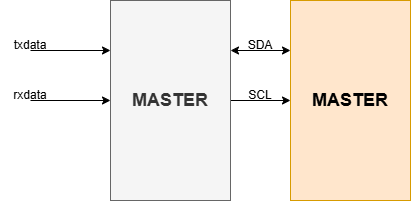

The diagram above was exported from draw.io. Its source (the exported page's mxGraphModel, read from the mxfile embedded in the PNG):
<mxGraphModel dx="908" dy="688" grid="1" gridSize="10" guides="1" tooltips="1" connect="1" arrows="1" fold="1" page="1" pageScale="1" pageWidth="1169" pageHeight="827" math="0" shadow="0">
  <root>
    <mxCell id="0" />
    <mxCell id="1" parent="0" />
    <mxCell id="x5YryKngT4NEzGyYIRzW-1" value="" style="endArrow=classic;html=1;rounded=0;entryX=0;entryY=0.25;entryDx=0;entryDy=0;" edge="1" parent="1" target="x5YryKngT4NEzGyYIRzW-5">
      <mxGeometry width="50" height="50" relative="1" as="geometry">
        <mxPoint x="140" y="290" as="sourcePoint" />
        <mxPoint x="180" y="309.9999999999999" as="targetPoint" />
      </mxGeometry>
    </mxCell>
    <mxCell id="x5YryKngT4NEzGyYIRzW-2" style="edgeStyle=orthogonalEdgeStyle;rounded=0;orthogonalLoop=1;jettySize=auto;html=1;exitX=1;exitY=0.25;exitDx=0;exitDy=0;entryX=0;entryY=0.25;entryDx=0;entryDy=0;startArrow=classic;startFill=1;" edge="1" parent="1" source="x5YryKngT4NEzGyYIRzW-5" target="x5YryKngT4NEzGyYIRzW-6">
      <mxGeometry relative="1" as="geometry" />
    </mxCell>
    <mxCell id="x5YryKngT4NEzGyYIRzW-3" style="edgeStyle=orthogonalEdgeStyle;rounded=0;orthogonalLoop=1;jettySize=auto;html=1;exitX=1;exitY=0.5;exitDx=0;exitDy=0;entryX=0;entryY=0.5;entryDx=0;entryDy=0;" edge="1" parent="1" source="x5YryKngT4NEzGyYIRzW-5" target="x5YryKngT4NEzGyYIRzW-6">
      <mxGeometry relative="1" as="geometry" />
    </mxCell>
    <mxCell id="x5YryKngT4NEzGyYIRzW-5" value="MASTER" style="rounded=0;whiteSpace=wrap;html=1;fontSize=18;fontStyle=1;fillColor=#f5f5f5;fontColor=#333333;strokeColor=#666666;" vertex="1" parent="1">
      <mxGeometry x="220" y="240" width="120" height="200" as="geometry" />
    </mxCell>
    <mxCell id="x5YryKngT4NEzGyYIRzW-6" value="MASTER" style="rounded=0;whiteSpace=wrap;html=1;fontSize=18;fontStyle=1;fillColor=#ffe6cc;strokeColor=#d79b00;" vertex="1" parent="1">
      <mxGeometry x="400" y="240" width="120" height="200" as="geometry" />
    </mxCell>
    <mxCell id="x5YryKngT4NEzGyYIRzW-7" value="" style="endArrow=classic;html=1;rounded=0;entryX=0;entryY=0.5;entryDx=0;entryDy=0;" edge="1" parent="1" target="x5YryKngT4NEzGyYIRzW-5">
      <mxGeometry width="50" height="50" relative="1" as="geometry">
        <mxPoint x="140" y="340" as="sourcePoint" />
        <mxPoint x="180" y="329.9999999999999" as="targetPoint" />
      </mxGeometry>
    </mxCell>
    <mxCell id="x5YryKngT4NEzGyYIRzW-9" value="txdata" style="text;html=1;align=center;verticalAlign=middle;whiteSpace=wrap;rounded=0;" vertex="1" parent="1">
      <mxGeometry x="110" y="280" width="60" height="10" as="geometry" />
    </mxCell>
    <mxCell id="x5YryKngT4NEzGyYIRzW-10" value="rxdata" style="text;html=1;align=center;verticalAlign=middle;whiteSpace=wrap;rounded=0;" vertex="1" parent="1">
      <mxGeometry x="110" y="330" width="60" height="10" as="geometry" />
    </mxCell>
    <mxCell id="x5YryKngT4NEzGyYIRzW-12" value="SDA" style="text;html=1;align=center;verticalAlign=middle;whiteSpace=wrap;rounded=0;" vertex="1" parent="1">
      <mxGeometry x="340" y="280" width="60" height="10" as="geometry" />
    </mxCell>
    <mxCell id="x5YryKngT4NEzGyYIRzW-13" value="SCL" style="text;html=1;align=center;verticalAlign=middle;whiteSpace=wrap;rounded=0;" vertex="1" parent="1">
      <mxGeometry x="340" y="330" width="60" height="10" as="geometry" />
    </mxCell>
  </root>
</mxGraphModel>